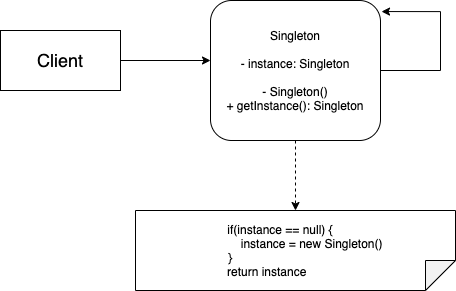

The diagram above was exported from draw.io. Its source (the exported page's mxGraphModel, read from the mxfile embedded in the PNG):
<mxGraphModel dx="628" dy="602" grid="1" gridSize="10" guides="1" tooltips="1" connect="1" arrows="1" fold="1" page="1" pageScale="1" pageWidth="850" pageHeight="1100" math="0" shadow="0">
  <root>
    <mxCell id="0" />
    <mxCell id="1" parent="0" />
    <mxCell id="14" value="&lt;font style=&quot;font-size: 18px&quot;&gt;Client&lt;/font&gt;" style="rounded=0;whiteSpace=wrap;html=1;" parent="1" vertex="1">
      <mxGeometry x="80" y="320" width="120" height="60" as="geometry" />
    </mxCell>
    <mxCell id="15" value="" style="endArrow=classic;html=1;exitX=1;exitY=0.5;exitDx=0;exitDy=0;" parent="1" source="14" edge="1">
      <mxGeometry width="50" height="50" relative="1" as="geometry">
        <mxPoint x="310" y="620" as="sourcePoint" />
        <mxPoint x="290" y="350" as="targetPoint" />
      </mxGeometry>
    </mxCell>
    <mxCell id="33" style="edgeStyle=orthogonalEdgeStyle;rounded=0;orthogonalLoop=1;jettySize=auto;html=1;exitX=0.5;exitY=1;exitDx=0;exitDy=0;entryX=0;entryY=0.5;entryDx=0;entryDy=0;entryPerimeter=0;dashed=1;" parent="1" source="27" target="30" edge="1">
      <mxGeometry relative="1" as="geometry" />
    </mxCell>
    <mxCell id="35" style="edgeStyle=orthogonalEdgeStyle;rounded=0;orthogonalLoop=1;jettySize=auto;html=1;exitX=1;exitY=0.5;exitDx=0;exitDy=0;entryX=1.006;entryY=0.079;entryDx=0;entryDy=0;entryPerimeter=0;" parent="1" source="27" target="27" edge="1">
      <mxGeometry relative="1" as="geometry">
        <mxPoint x="560" y="290" as="targetPoint" />
        <Array as="points">
          <mxPoint x="520" y="360" />
          <mxPoint x="520" y="301" />
        </Array>
      </mxGeometry>
    </mxCell>
    <mxCell id="27" value="Singleton&lt;br&gt;&lt;br&gt;- instance: Singleton&lt;br&gt;&lt;br&gt;- Singleton()&lt;br&gt;+ getInstance(): Singleton" style="rounded=1;whiteSpace=wrap;html=1;" parent="1" vertex="1">
      <mxGeometry x="290" y="290" width="170" height="140" as="geometry" />
    </mxCell>
    <mxCell id="30" value="" style="shape=note;whiteSpace=wrap;html=1;backgroundOutline=1;darkOpacity=0.05;rotation=90;" parent="1" vertex="1">
      <mxGeometry x="335" y="380" width="80" height="320" as="geometry" />
    </mxCell>
    <mxCell id="31" value="if(instance == null) {&lt;br&gt;&amp;nbsp; &amp;nbsp; &amp;nbsp; &amp;nbsp; &amp;nbsp; &amp;nbsp; &amp;nbsp; &amp;nbsp; &amp;nbsp; &amp;nbsp;instance = new Singleton()&lt;br&gt;}&amp;nbsp; &amp;nbsp; &amp;nbsp; &amp;nbsp; &amp;nbsp; &amp;nbsp; &amp;nbsp; &amp;nbsp; &amp;nbsp; &amp;nbsp; &amp;nbsp; &amp;nbsp; &amp;nbsp; &amp;nbsp; &amp;nbsp;&amp;nbsp;&lt;br&gt;return instance&amp;nbsp; &amp;nbsp; &amp;nbsp; &amp;nbsp;&amp;nbsp;" style="text;html=1;strokeColor=none;fillColor=none;align=center;verticalAlign=middle;whiteSpace=wrap;rounded=0;" parent="1" vertex="1">
      <mxGeometry x="240" y="510" width="240" height="60" as="geometry" />
    </mxCell>
  </root>
</mxGraphModel>